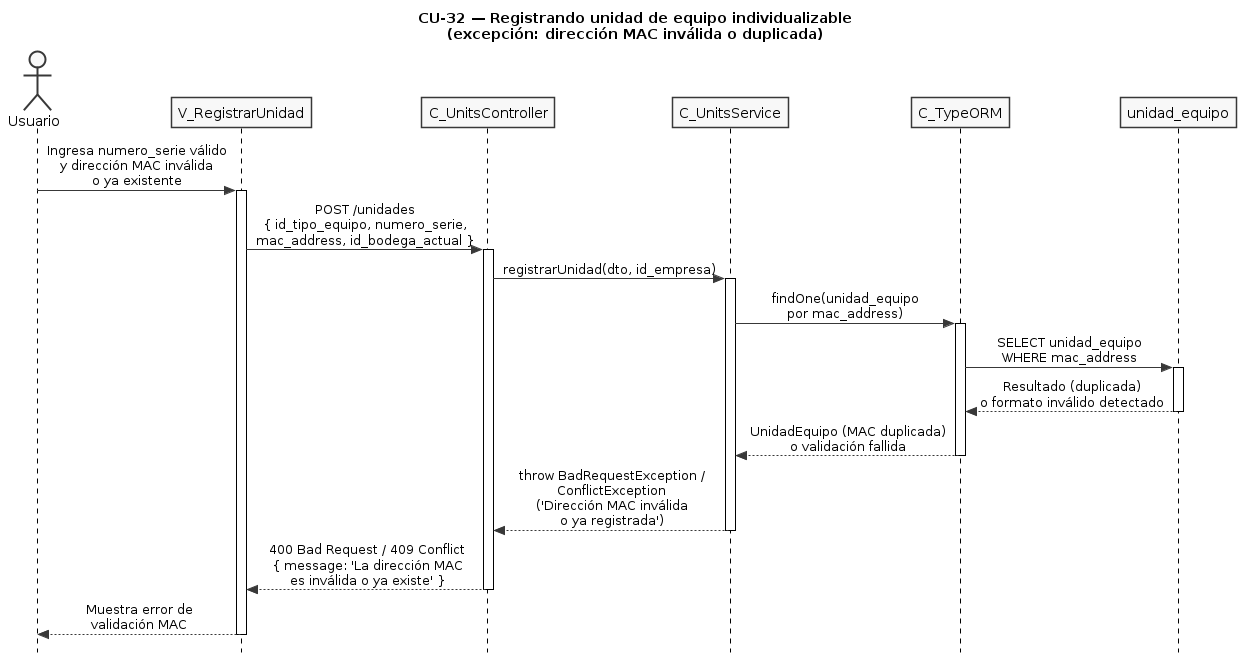

The diagram above was rendered by PlantUML. Its source (embedded in the PNG):
@startuml CU32-exc-mac-invalida
title CU-32 — Registrando unidad de equipo individualizable\n(excepción: dirección MAC inválida o duplicada)

skinparam style strictuml
skinparam monochrome true
skinparam shadowing false
skinparam sequenceMessageAlign center
skinparam ParticipantPadding 25
skinparam ActorPadding 20
skinparam sequence {
  MessageAlign center
  LifeLineBorderColor black
}
hide footbox

actor "Usuario" as user
participant "V_RegistrarUnidad" as view
participant "C_UnitsController" as ctrl
participant "C_UnitsService" as svc
participant "C_TypeORM" as orm
participant "unidad_equipo" as uent

user -> view : Ingresa numero_serie válido\ny dirección MAC inválida\no ya existente
activate view

view -> ctrl : POST /unidades\n{ id_tipo_equipo, numero_serie,\nmac_address, id_bodega_actual }
activate ctrl

ctrl -> svc : registrarUnidad(dto, id_empresa)
activate svc

svc -> orm : findOne(unidad_equipo\npor mac_address)
activate orm

orm -> uent : SELECT unidad_equipo\nWHERE mac_address
activate uent
uent --> orm : Resultado (duplicada)\no formato inválido detectado
deactivate uent

orm --> svc : UnidadEquipo (MAC duplicada)\no validación fallida
deactivate orm

svc --> ctrl : throw BadRequestException /\nConflictException\n('Dirección MAC inválida\no ya registrada')
deactivate svc

ctrl --> view : 400 Bad Request / 409 Conflict\n{ message: 'La dirección MAC\nes inválida o ya existe' }
deactivate ctrl

view --> user : Muestra error de\nvalidación MAC
deactivate view

@enduml